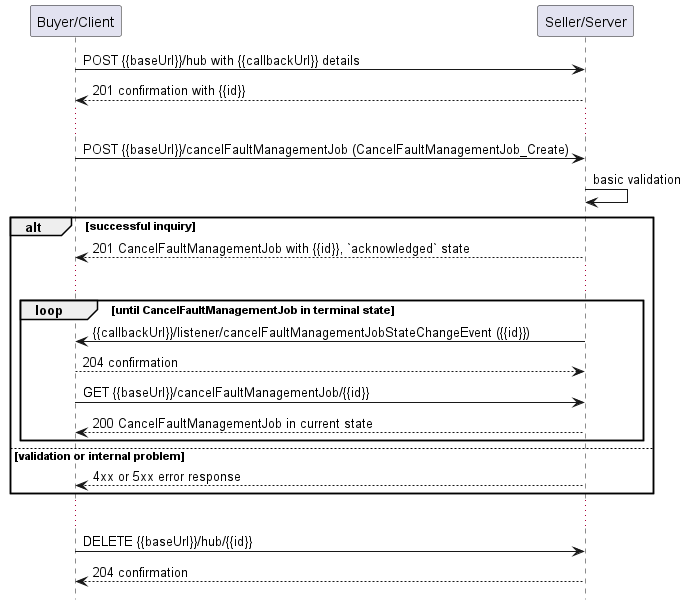

The diagram above was rendered by PlantUML. Its source (embedded in the PNG):
@startuml useCase7Notification

hide footbox

participant "Buyer/Client" as B
participant "Seller/Server" as S

B -> S: POST {{baseUrl}}/hub with {{callbackUrl}} details
S --> B: 201 confirmation with {{id}}
...
B -> S: POST {{baseUrl}}/cancelFaultManagementJob (CancelFaultManagementJob_Create)
S -> S: basic validation

alt successful inquiry
  S --> B: 201 CancelFaultManagementJob with {{id}}, `acknowledged` state 
  ...

  group loop [until CancelFaultManagementJob in terminal state]
      S -> B: {{callbackUrl}}/listener/cancelFaultManagementJobStateChangeEvent ({{id}})
      B --> S: 204 confirmation
      B -> S:   GET {{baseUrl}}/cancelFaultManagementJob/{{id}}
      return 200 CancelFaultManagementJob in current state
  end

else validation or internal problem
  S --> B : 4xx or 5xx error response
end 

...

B -> S : DELETE {{baseUrl}}/hub/{{id}} 
S --> B : 204 confirmation

@enduml